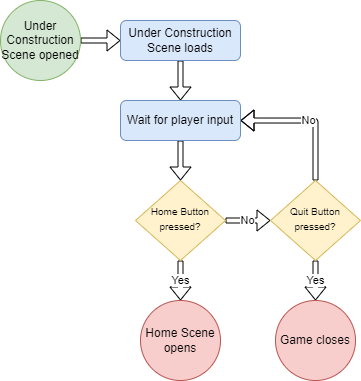

The diagram above was exported from draw.io. Its source (the exported page's mxGraphModel, read from the mxfile embedded in the PNG):
<mxGraphModel dx="813" dy="435" grid="1" gridSize="10" guides="1" tooltips="1" connect="1" arrows="1" fold="1" page="1" pageScale="1" pageWidth="827" pageHeight="1169" math="0" shadow="0">
  <root>
    <mxCell id="WIyWlLk6GJQsqaUBKTNV-0" />
    <mxCell id="WIyWlLk6GJQsqaUBKTNV-1" parent="WIyWlLk6GJQsqaUBKTNV-0" />
    <mxCell id="w46rc9Ggta0nKSejpY7C-11" value="No" style="edgeStyle=orthogonalEdgeStyle;rounded=1;orthogonalLoop=1;jettySize=auto;html=1;exitX=1;exitY=0.5;exitDx=0;exitDy=0;entryX=0;entryY=0.5;entryDx=0;entryDy=0;shape=flexArrow;fillColor=default;endSize=4;width=5;arcSize=20;endWidth=15;" parent="WIyWlLk6GJQsqaUBKTNV-1" source="WIyWlLk6GJQsqaUBKTNV-6" target="w46rc9Ggta0nKSejpY7C-2" edge="1">
      <mxGeometry relative="1" as="geometry" />
    </mxCell>
    <mxCell id="w46rc9Ggta0nKSejpY7C-30" value="Yes" style="edgeStyle=orthogonalEdgeStyle;rounded=1;orthogonalLoop=1;jettySize=auto;html=1;exitX=0.5;exitY=1;exitDx=0;exitDy=0;entryX=0.5;entryY=0;entryDx=0;entryDy=0;shape=flexArrow;fillColor=default;endSize=4;width=5;arcSize=20;endWidth=15;" parent="WIyWlLk6GJQsqaUBKTNV-1" source="WIyWlLk6GJQsqaUBKTNV-6" target="w46rc9Ggta0nKSejpY7C-29" edge="1">
      <mxGeometry relative="1" as="geometry" />
    </mxCell>
    <mxCell id="WIyWlLk6GJQsqaUBKTNV-6" value="&lt;span style=&quot;font-size: 10px&quot;&gt;Home Button pressed?&lt;/span&gt;" style="rhombus;whiteSpace=wrap;html=1;shadow=0;fontFamily=Helvetica;fontSize=12;align=center;strokeWidth=1;spacing=6;spacingTop=-4;fillColor=#fff2cc;strokeColor=#d6b656;" parent="WIyWlLk6GJQsqaUBKTNV-1" vertex="1">
      <mxGeometry x="175" y="240" width="90" height="80" as="geometry" />
    </mxCell>
    <mxCell id="w46rc9Ggta0nKSejpY7C-8" style="edgeStyle=orthogonalEdgeStyle;rounded=1;orthogonalLoop=1;jettySize=auto;html=1;exitX=1;exitY=0.5;exitDx=0;exitDy=0;shape=flexArrow;fillColor=default;endSize=4;width=5;arcSize=20;endWidth=15;" parent="WIyWlLk6GJQsqaUBKTNV-1" source="w46rc9Ggta0nKSejpY7C-0" target="w46rc9Ggta0nKSejpY7C-7" edge="1">
      <mxGeometry relative="1" as="geometry" />
    </mxCell>
    <mxCell id="w46rc9Ggta0nKSejpY7C-0" value="Under Construction Scene opened" style="ellipse;whiteSpace=wrap;html=1;aspect=fixed;fillColor=#d5e8d4;strokeColor=#82b366;" parent="WIyWlLk6GJQsqaUBKTNV-1" vertex="1">
      <mxGeometry x="40" y="60" width="80" height="80" as="geometry" />
    </mxCell>
    <mxCell id="w46rc9Ggta0nKSejpY7C-20" value="Yes" style="edgeStyle=orthogonalEdgeStyle;rounded=1;orthogonalLoop=1;jettySize=auto;html=1;exitX=0.5;exitY=1;exitDx=0;exitDy=0;entryX=0.5;entryY=0;entryDx=0;entryDy=0;shape=flexArrow;fillColor=default;endSize=4;width=5;arcSize=20;endWidth=15;" parent="WIyWlLk6GJQsqaUBKTNV-1" source="w46rc9Ggta0nKSejpY7C-2" target="w46rc9Ggta0nKSejpY7C-21" edge="1">
      <mxGeometry relative="1" as="geometry">
        <mxPoint x="355" y="360.0000000000001" as="targetPoint" />
      </mxGeometry>
    </mxCell>
    <mxCell id="S_xXwkPx7IbL6cv90Ha2-0" value="No" style="edgeStyle=orthogonalEdgeStyle;rounded=1;orthogonalLoop=1;jettySize=auto;html=1;exitX=0.5;exitY=0;exitDx=0;exitDy=0;entryX=1;entryY=0.5;entryDx=0;entryDy=0;shape=flexArrow;fillColor=default;endSize=4;width=5;arcSize=20;endWidth=15;" parent="WIyWlLk6GJQsqaUBKTNV-1" source="w46rc9Ggta0nKSejpY7C-2" target="w46rc9Ggta0nKSejpY7C-31" edge="1">
      <mxGeometry relative="1" as="geometry" />
    </mxCell>
    <mxCell id="w46rc9Ggta0nKSejpY7C-2" value="&lt;span style=&quot;font-size: 10px&quot;&gt;Quit Button pressed?&lt;/span&gt;" style="rhombus;whiteSpace=wrap;html=1;shadow=0;fontFamily=Helvetica;fontSize=12;align=center;strokeWidth=1;spacing=6;spacingTop=-4;fillColor=#fff2cc;strokeColor=#d6b656;" parent="WIyWlLk6GJQsqaUBKTNV-1" vertex="1">
      <mxGeometry x="310" y="240" width="90" height="80" as="geometry" />
    </mxCell>
    <mxCell id="w46rc9Ggta0nKSejpY7C-33" style="edgeStyle=orthogonalEdgeStyle;rounded=1;orthogonalLoop=1;jettySize=auto;html=1;exitX=0.5;exitY=1;exitDx=0;exitDy=0;shape=flexArrow;fillColor=default;endSize=4;width=5;arcSize=20;endWidth=15;" parent="WIyWlLk6GJQsqaUBKTNV-1" source="w46rc9Ggta0nKSejpY7C-7" target="w46rc9Ggta0nKSejpY7C-31" edge="1">
      <mxGeometry relative="1" as="geometry" />
    </mxCell>
    <mxCell id="w46rc9Ggta0nKSejpY7C-7" value="Under Construction Scene loads" style="rounded=1;whiteSpace=wrap;html=1;fillColor=#dae8fc;strokeColor=#6c8ebf;" parent="WIyWlLk6GJQsqaUBKTNV-1" vertex="1">
      <mxGeometry x="160" y="80" width="120" height="40" as="geometry" />
    </mxCell>
    <mxCell id="w46rc9Ggta0nKSejpY7C-21" value="Game closes" style="ellipse;whiteSpace=wrap;html=1;aspect=fixed;fillColor=#f8cecc;strokeColor=#b85450;" parent="WIyWlLk6GJQsqaUBKTNV-1" vertex="1">
      <mxGeometry x="315" y="360" width="80" height="80" as="geometry" />
    </mxCell>
    <mxCell id="w46rc9Ggta0nKSejpY7C-29" value="Home Scene opens" style="ellipse;whiteSpace=wrap;html=1;aspect=fixed;fillColor=#f8cecc;strokeColor=#b85450;" parent="WIyWlLk6GJQsqaUBKTNV-1" vertex="1">
      <mxGeometry x="180" y="360" width="80" height="80" as="geometry" />
    </mxCell>
    <mxCell id="w46rc9Ggta0nKSejpY7C-32" style="edgeStyle=orthogonalEdgeStyle;rounded=1;orthogonalLoop=1;jettySize=auto;html=1;exitX=0.5;exitY=1;exitDx=0;exitDy=0;entryX=0.5;entryY=0;entryDx=0;entryDy=0;shape=flexArrow;fillColor=default;endSize=4;width=5;arcSize=20;endWidth=15;" parent="WIyWlLk6GJQsqaUBKTNV-1" source="w46rc9Ggta0nKSejpY7C-31" target="WIyWlLk6GJQsqaUBKTNV-6" edge="1">
      <mxGeometry relative="1" as="geometry" />
    </mxCell>
    <mxCell id="w46rc9Ggta0nKSejpY7C-31" value="Wait for player input" style="rounded=1;whiteSpace=wrap;html=1;fillColor=#dae8fc;strokeColor=#6c8ebf;" parent="WIyWlLk6GJQsqaUBKTNV-1" vertex="1">
      <mxGeometry x="160" y="160" width="120" height="40" as="geometry" />
    </mxCell>
  </root>
</mxGraphModel>